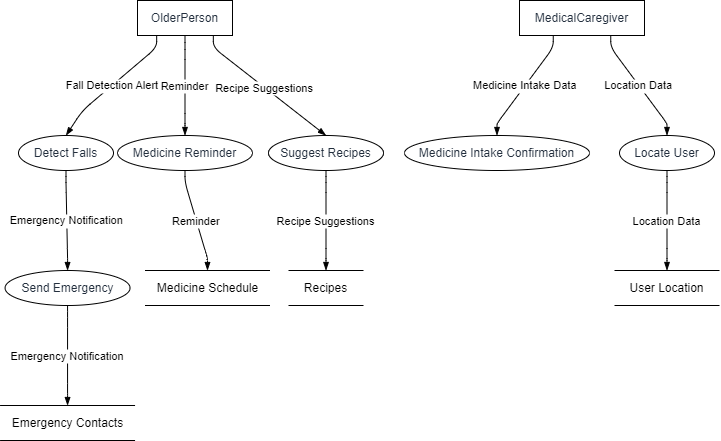

The diagram above was exported from draw.io. Its source (the exported page's mxGraphModel, read from the mxfile embedded in the PNG):
<mxGraphModel dx="1194" dy="806" grid="1" gridSize="10" guides="1" tooltips="1" connect="1" arrows="1" fold="1" page="1" pageScale="1" pageWidth="827" pageHeight="1169" math="0" shadow="0">
  <root>
    <mxCell id="0" />
    <mxCell id="1" parent="0" />
    <UserObject label="OlderPerson" type="externalEntity" source="" flow="" placeholders="1" id="6OXiNJCl_qYynEcrN5ty-1">
      <mxCell style="shape=rectangle;whiteSpace=wrap;html=1;fillColor=#ffffff;strokeColor=#000000;align=center;verticalAlign=middle;fontColor=#232F3E;" parent="1" vertex="1">
        <mxGeometry x="145" width="95" height="35" as="geometry" />
      </mxCell>
    </UserObject>
    <UserObject label="MedicalCaregiver" type="externalEntity" source="" flow="" placeholders="1" id="6OXiNJCl_qYynEcrN5ty-2">
      <mxCell style="shape=rectangle;whiteSpace=wrap;html=1;fillColor=#ffffff;strokeColor=#000000;align=center;verticalAlign=middle;fontColor=#232F3E;" parent="1" vertex="1">
        <mxGeometry x="527" width="125" height="35" as="geometry" />
      </mxCell>
    </UserObject>
    <UserObject label="Detect Falls" type="process" source="1" flow="Fall Detection Alert" placeholders="1" id="6OXiNJCl_qYynEcrN5ty-3">
      <mxCell style="shape=ellipse;perimeter=ellipsePerimeter;whiteSpace=wrap;html=1;fillColor=#ffffff;strokeColor=#000000;align=center;verticalAlign=middle;fontColor=#232F3E;" parent="1" vertex="1">
        <mxGeometry x="26" y="135" width="95" height="35" as="geometry" />
      </mxCell>
    </UserObject>
    <UserObject label="Send Emergency" type="process" source="3" flow="Emergency Notification" placeholders="1" id="6OXiNJCl_qYynEcrN5ty-4">
      <mxCell style="shape=ellipse;perimeter=ellipsePerimeter;whiteSpace=wrap;html=1;fillColor=#ffffff;strokeColor=#000000;align=center;verticalAlign=middle;fontColor=#232F3E;" parent="1" vertex="1">
        <mxGeometry x="12.5625" y="270" width="125" height="35" as="geometry" />
      </mxCell>
    </UserObject>
    <UserObject label="Emergency Contacts" type="dataStore" source="4" flow="Emergency Notification" placeholders="1" id="6OXiNJCl_qYynEcrN5ty-5">
      <mxCell style="html=1;dashed=0;whiteSpace=wrap;shape=partialRectangle;right=0;left=0;" parent="1" vertex="1">
        <mxGeometry x="7.5625" y="405" width="135" height="35" as="geometry" />
      </mxCell>
    </UserObject>
    <UserObject label="Medicine Reminder" type="process" source="1" flow="Reminder" placeholders="1" id="6OXiNJCl_qYynEcrN5ty-6">
      <mxCell style="shape=ellipse;perimeter=ellipsePerimeter;whiteSpace=wrap;html=1;fillColor=#ffffff;strokeColor=#000000;align=center;verticalAlign=middle;fontColor=#232F3E;" parent="1" vertex="1">
        <mxGeometry x="125" y="135" width="135" height="35" as="geometry" />
      </mxCell>
    </UserObject>
    <UserObject label="Medicine Schedule" type="dataStore" source="6" flow="Reminder" placeholders="1" id="6OXiNJCl_qYynEcrN5ty-7">
      <mxCell style="html=1;dashed=0;whiteSpace=wrap;shape=partialRectangle;right=0;left=0;" parent="1" vertex="1">
        <mxGeometry x="152.5" y="270" width="125" height="35" as="geometry" />
      </mxCell>
    </UserObject>
    <UserObject label="Medicine Intake Confirmation" type="process" source="2" flow="Medicine Intake Data" placeholders="1" id="6OXiNJCl_qYynEcrN5ty-8">
      <mxCell style="shape=ellipse;perimeter=ellipsePerimeter;whiteSpace=wrap;html=1;fillColor=#ffffff;strokeColor=#000000;align=center;verticalAlign=middle;fontColor=#232F3E;" parent="1" vertex="1">
        <mxGeometry x="412" y="135" width="185" height="35" as="geometry" />
      </mxCell>
    </UserObject>
    <UserObject label="Suggest Recipes" type="process" source="1" flow="Recipe Suggestions" placeholders="1" id="6OXiNJCl_qYynEcrN5ty-9">
      <mxCell style="shape=ellipse;perimeter=ellipsePerimeter;whiteSpace=wrap;html=1;fillColor=#ffffff;strokeColor=#000000;align=center;verticalAlign=middle;fontColor=#232F3E;" parent="1" vertex="1">
        <mxGeometry x="276" y="135" width="115" height="35" as="geometry" />
      </mxCell>
    </UserObject>
    <UserObject label="Recipes" type="dataStore" source="9" flow="Recipe Suggestions" placeholders="1" id="6OXiNJCl_qYynEcrN5ty-10">
      <mxCell style="html=1;dashed=0;whiteSpace=wrap;shape=partialRectangle;right=0;left=0;" parent="1" vertex="1">
        <mxGeometry x="296" y="270" width="75" height="35" as="geometry" />
      </mxCell>
    </UserObject>
    <UserObject label="Locate User" type="process" source="2" flow="Location Data" placeholders="1" id="6OXiNJCl_qYynEcrN5ty-11">
      <mxCell style="shape=ellipse;perimeter=ellipsePerimeter;whiteSpace=wrap;html=1;fillColor=#ffffff;strokeColor=#000000;align=center;verticalAlign=middle;fontColor=#232F3E;" parent="1" vertex="1">
        <mxGeometry x="627" y="135" width="95" height="35" as="geometry" />
      </mxCell>
    </UserObject>
    <UserObject label="User Location" type="dataStore" source="11" flow="Location Data" placeholders="1" id="6OXiNJCl_qYynEcrN5ty-12">
      <mxCell style="html=1;dashed=0;whiteSpace=wrap;shape=partialRectangle;right=0;left=0;" parent="1" vertex="1">
        <mxGeometry x="622" y="270" width="105" height="35" as="geometry" />
      </mxCell>
    </UserObject>
    <mxCell id="6OXiNJCl_qYynEcrN5ty-13" value="Fall Detection Alert" style="endArrow=blockThin;endFill=1;fontSize=11;orthogonal=1;noEdgeStyle=1;entryX=0.5;entryY=0;entryDx=0;entryDy=0;" parent="1" source="6OXiNJCl_qYynEcrN5ty-1" target="6OXiNJCl_qYynEcrN5ty-3" edge="1">
      <mxGeometry relative="1" as="geometry">
        <Array as="points">
          <mxPoint x="164.16666666666666" y="47" />
          <mxPoint x="90" y="110" />
        </Array>
      </mxGeometry>
    </mxCell>
    <mxCell id="6OXiNJCl_qYynEcrN5ty-14" value="Emergency Notification" style="endArrow=blockThin;endFill=1;fontSize=11;orthogonal=1;noEdgeStyle=1;" parent="1" source="6OXiNJCl_qYynEcrN5ty-3" target="6OXiNJCl_qYynEcrN5ty-4" edge="1">
      <mxGeometry relative="1" as="geometry">
        <Array as="points">
          <mxPoint x="73.5" y="182" />
          <mxPoint x="75.0625" y="258" />
        </Array>
      </mxGeometry>
    </mxCell>
    <mxCell id="6OXiNJCl_qYynEcrN5ty-15" value="Emergency Notification" style="endArrow=blockThin;endFill=1;fontSize=11;orthogonal=1;noEdgeStyle=1;" parent="1" source="6OXiNJCl_qYynEcrN5ty-4" target="6OXiNJCl_qYynEcrN5ty-5" edge="1">
      <mxGeometry relative="1" as="geometry">
        <Array as="points">
          <mxPoint x="75.0625" y="317" />
          <mxPoint x="75.0625" y="393" />
        </Array>
      </mxGeometry>
    </mxCell>
    <mxCell id="6OXiNJCl_qYynEcrN5ty-16" value="Reminder" style="endArrow=blockThin;endFill=1;fontSize=11;orthogonal=1;noEdgeStyle=1;" parent="1" source="6OXiNJCl_qYynEcrN5ty-1" target="6OXiNJCl_qYynEcrN5ty-6" edge="1">
      <mxGeometry relative="1" as="geometry">
        <Array as="points">
          <mxPoint x="192.5" y="49" />
          <mxPoint x="192.5" y="123" />
        </Array>
      </mxGeometry>
    </mxCell>
    <mxCell id="6OXiNJCl_qYynEcrN5ty-17" value="Reminder" style="endArrow=blockThin;endFill=1;fontSize=11;orthogonal=1;noEdgeStyle=1;" parent="1" source="6OXiNJCl_qYynEcrN5ty-6" target="6OXiNJCl_qYynEcrN5ty-7" edge="1">
      <mxGeometry relative="1" as="geometry">
        <Array as="points">
          <mxPoint x="192.5" y="182" />
          <mxPoint x="215" y="258" />
        </Array>
      </mxGeometry>
    </mxCell>
    <mxCell id="6OXiNJCl_qYynEcrN5ty-18" value="Medicine Intake Data" style="endArrow=blockThin;endFill=1;fontSize=11;orthogonal=1;noEdgeStyle=1;" parent="1" source="6OXiNJCl_qYynEcrN5ty-2" target="6OXiNJCl_qYynEcrN5ty-8" edge="1">
      <mxGeometry relative="1" as="geometry">
        <Array as="points">
          <mxPoint x="560.75" y="47" />
          <mxPoint x="504.5" y="123" />
        </Array>
      </mxGeometry>
    </mxCell>
    <mxCell id="6OXiNJCl_qYynEcrN5ty-19" value="Recipe Suggestions" style="endArrow=blockThin;endFill=1;fontSize=11;orthogonal=1;noEdgeStyle=1;entryX=0.5;entryY=0;entryDx=0;entryDy=0;" parent="1" source="6OXiNJCl_qYynEcrN5ty-1" target="6OXiNJCl_qYynEcrN5ty-9" edge="1">
      <mxGeometry relative="1" as="geometry">
        <Array as="points">
          <mxPoint x="220.83333333333334" y="47" />
        </Array>
      </mxGeometry>
    </mxCell>
    <mxCell id="6OXiNJCl_qYynEcrN5ty-20" value="Recipe Suggestions" style="endArrow=blockThin;endFill=1;fontSize=11;orthogonal=1;noEdgeStyle=1;" parent="1" source="6OXiNJCl_qYynEcrN5ty-9" target="6OXiNJCl_qYynEcrN5ty-10" edge="1">
      <mxGeometry relative="1" as="geometry">
        <Array as="points">
          <mxPoint x="333.5" y="182" />
          <mxPoint x="333.5" y="258" />
        </Array>
      </mxGeometry>
    </mxCell>
    <mxCell id="6OXiNJCl_qYynEcrN5ty-21" value="Location Data" style="endArrow=blockThin;endFill=1;fontSize=11;orthogonal=1;noEdgeStyle=1;" parent="1" source="6OXiNJCl_qYynEcrN5ty-2" target="6OXiNJCl_qYynEcrN5ty-11" edge="1">
      <mxGeometry relative="1" as="geometry">
        <Array as="points">
          <mxPoint x="618.25" y="47" />
          <mxPoint x="674.5" y="123" />
        </Array>
      </mxGeometry>
    </mxCell>
    <mxCell id="6OXiNJCl_qYynEcrN5ty-22" value="Location Data" style="endArrow=blockThin;endFill=1;fontSize=11;orthogonal=1;noEdgeStyle=1;" parent="1" source="6OXiNJCl_qYynEcrN5ty-11" target="6OXiNJCl_qYynEcrN5ty-12" edge="1">
      <mxGeometry relative="1" as="geometry">
        <Array as="points">
          <mxPoint x="674.5" y="182" />
          <mxPoint x="674.5" y="258" />
        </Array>
      </mxGeometry>
    </mxCell>
  </root>
</mxGraphModel>